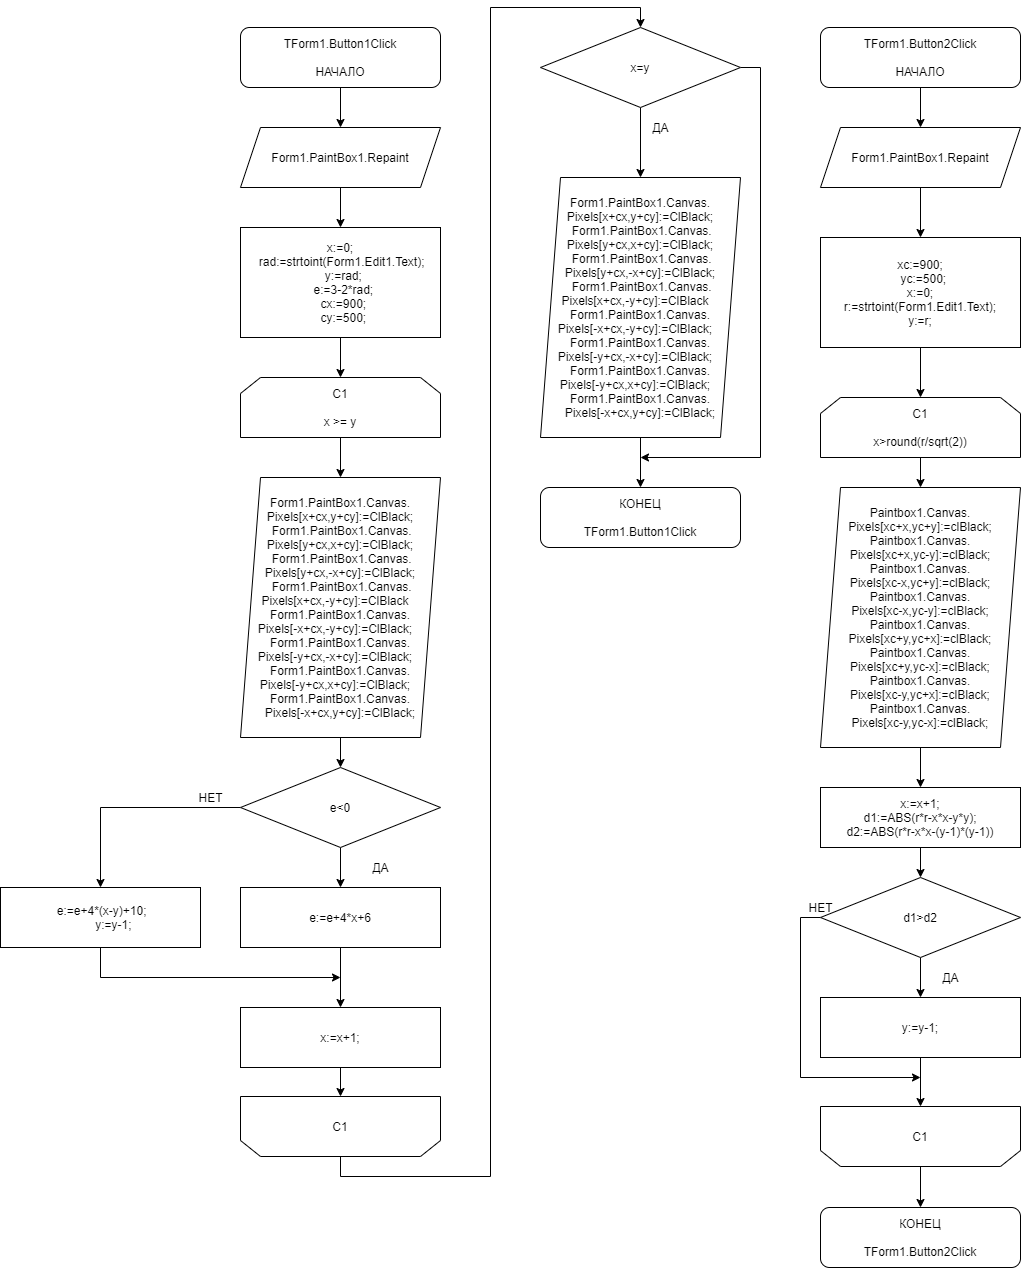

The diagram above was exported from draw.io. Its source (the exported page's mxGraphModel, read from the mxfile embedded in the PNG):
<mxGraphModel dx="2031" dy="1007" grid="1" gridSize="10" guides="1" tooltips="1" connect="1" arrows="1" fold="1" page="1" pageScale="1" pageWidth="1169" pageHeight="1654" math="0" shadow="0">
  <root>
    <mxCell id="0" />
    <mxCell id="1" parent="0" />
    <mxCell id="rejg59NlHHY30TGctQwT-3" style="edgeStyle=orthogonalEdgeStyle;rounded=0;orthogonalLoop=1;jettySize=auto;html=1;exitX=0.5;exitY=1;exitDx=0;exitDy=0;entryX=0.5;entryY=0;entryDx=0;entryDy=0;" edge="1" parent="1" source="rejg59NlHHY30TGctQwT-1" target="rejg59NlHHY30TGctQwT-2">
      <mxGeometry relative="1" as="geometry" />
    </mxCell>
    <mxCell id="rejg59NlHHY30TGctQwT-1" value="TForm1.Button1Click&lt;br&gt;&lt;br&gt;НАЧАЛО" style="rounded=1;whiteSpace=wrap;html=1;" vertex="1" parent="1">
      <mxGeometry x="270" y="70" width="200" height="60" as="geometry" />
    </mxCell>
    <mxCell id="rejg59NlHHY30TGctQwT-5" style="edgeStyle=orthogonalEdgeStyle;rounded=0;orthogonalLoop=1;jettySize=auto;html=1;exitX=0.5;exitY=1;exitDx=0;exitDy=0;entryX=0.5;entryY=0;entryDx=0;entryDy=0;" edge="1" parent="1" source="rejg59NlHHY30TGctQwT-2" target="rejg59NlHHY30TGctQwT-4">
      <mxGeometry relative="1" as="geometry" />
    </mxCell>
    <mxCell id="rejg59NlHHY30TGctQwT-2" value="Form1.PaintBox1.Repaint" style="shape=parallelogram;perimeter=parallelogramPerimeter;whiteSpace=wrap;html=1;fixedSize=1;" vertex="1" parent="1">
      <mxGeometry x="270" y="170" width="200" height="60" as="geometry" />
    </mxCell>
    <mxCell id="rejg59NlHHY30TGctQwT-7" style="edgeStyle=orthogonalEdgeStyle;rounded=0;orthogonalLoop=1;jettySize=auto;html=1;exitX=0.5;exitY=1;exitDx=0;exitDy=0;entryX=0.5;entryY=0;entryDx=0;entryDy=0;" edge="1" parent="1" source="rejg59NlHHY30TGctQwT-4" target="rejg59NlHHY30TGctQwT-6">
      <mxGeometry relative="1" as="geometry" />
    </mxCell>
    <mxCell id="rejg59NlHHY30TGctQwT-4" value="&lt;div&gt;x:=0;&lt;/div&gt;&lt;div&gt;&amp;nbsp;rad:=strtoint(Form1.Edit1.&lt;span&gt;Text);&lt;/span&gt;&lt;/div&gt;&lt;div&gt;&amp;nbsp; y:=rad;&lt;/div&gt;&lt;div&gt;&amp;nbsp; e:=3-2*rad;&lt;/div&gt;&lt;div&gt;&amp;nbsp; cx:=900;&lt;/div&gt;&lt;div&gt;&amp;nbsp; cy:=500;&lt;/div&gt;" style="rounded=0;whiteSpace=wrap;html=1;" vertex="1" parent="1">
      <mxGeometry x="270" y="270" width="200" height="110" as="geometry" />
    </mxCell>
    <mxCell id="rejg59NlHHY30TGctQwT-9" style="edgeStyle=orthogonalEdgeStyle;rounded=0;orthogonalLoop=1;jettySize=auto;html=1;exitX=0.5;exitY=1;exitDx=0;exitDy=0;entryX=0.5;entryY=0;entryDx=0;entryDy=0;" edge="1" parent="1" source="rejg59NlHHY30TGctQwT-6" target="rejg59NlHHY30TGctQwT-8">
      <mxGeometry relative="1" as="geometry" />
    </mxCell>
    <mxCell id="rejg59NlHHY30TGctQwT-6" value="С1&lt;br&gt;&lt;br&gt;х &amp;gt;= y" style="shape=loopLimit;whiteSpace=wrap;html=1;" vertex="1" parent="1">
      <mxGeometry x="270" y="420" width="200" height="60" as="geometry" />
    </mxCell>
    <mxCell id="rejg59NlHHY30TGctQwT-11" style="edgeStyle=orthogonalEdgeStyle;rounded=0;orthogonalLoop=1;jettySize=auto;html=1;exitX=0.5;exitY=1;exitDx=0;exitDy=0;entryX=0.5;entryY=0;entryDx=0;entryDy=0;" edge="1" parent="1" source="rejg59NlHHY30TGctQwT-8" target="rejg59NlHHY30TGctQwT-10">
      <mxGeometry relative="1" as="geometry" />
    </mxCell>
    <mxCell id="rejg59NlHHY30TGctQwT-8" value="&lt;div&gt;Form1.PaintBox1.Canvas.&lt;/div&gt;&lt;div&gt;Pixels[x+cx,y+cy]:=ClBlack;&lt;/div&gt;&lt;div&gt;&amp;nbsp;Form1.PaintBox1.Canvas.&lt;/div&gt;&lt;div&gt;Pixels[y+cx,x+cy]:=ClBlack;&lt;/div&gt;&lt;div&gt;&amp;nbsp;Form1.PaintBox1.Canvas.&lt;/div&gt;&lt;div&gt;Pixels[y+cx,-x+cy]:=ClBlack;&lt;/div&gt;&lt;div&gt;&amp;nbsp;Form1.PaintBox1.Canvas.&lt;/div&gt;&lt;div&gt;Pixels[x+cx,-y+cy]:=ClBlack&lt;span&gt;&amp;nbsp; &amp;nbsp; Form1.PaintBox1.Canvas.&lt;/span&gt;&lt;/div&gt;&lt;div&gt;&lt;span&gt;Pixels[-x+cx,-y+cy]:=ClBlack;&lt;/span&gt;&lt;span&gt;&amp;nbsp; &amp;nbsp; Form1.PaintBox1.Canvas.&lt;/span&gt;&lt;/div&gt;&lt;div&gt;&lt;span&gt;Pixels[-y+cx,-x+cy]:=ClBlack;&lt;/span&gt;&lt;span&gt;&amp;nbsp; &amp;nbsp; Form1.PaintBox1.Canvas.&lt;/span&gt;&lt;/div&gt;&lt;div&gt;&lt;span&gt;Pixels[-y+cx,x+cy]:=ClBlack;&lt;/span&gt;&lt;span&gt;&amp;nbsp; &amp;nbsp; Form1.PaintBox1.Canvas.&lt;/span&gt;&lt;/div&gt;&lt;div&gt;&lt;span&gt;Pixels[-x+cx,y+cy]:=ClBlack;&lt;/span&gt;&lt;/div&gt;" style="shape=parallelogram;perimeter=parallelogramPerimeter;whiteSpace=wrap;html=1;fixedSize=1;" vertex="1" parent="1">
      <mxGeometry x="270" y="520" width="200" height="260" as="geometry" />
    </mxCell>
    <mxCell id="rejg59NlHHY30TGctQwT-13" style="edgeStyle=orthogonalEdgeStyle;rounded=0;orthogonalLoop=1;jettySize=auto;html=1;exitX=0.5;exitY=1;exitDx=0;exitDy=0;entryX=0.5;entryY=0;entryDx=0;entryDy=0;" edge="1" parent="1" source="rejg59NlHHY30TGctQwT-10" target="rejg59NlHHY30TGctQwT-12">
      <mxGeometry relative="1" as="geometry" />
    </mxCell>
    <mxCell id="rejg59NlHHY30TGctQwT-16" style="edgeStyle=orthogonalEdgeStyle;rounded=0;orthogonalLoop=1;jettySize=auto;html=1;exitX=0;exitY=0.5;exitDx=0;exitDy=0;entryX=0.5;entryY=0;entryDx=0;entryDy=0;" edge="1" parent="1" source="rejg59NlHHY30TGctQwT-10" target="rejg59NlHHY30TGctQwT-15">
      <mxGeometry relative="1" as="geometry" />
    </mxCell>
    <mxCell id="rejg59NlHHY30TGctQwT-10" value="e&amp;lt;0" style="rhombus;whiteSpace=wrap;html=1;" vertex="1" parent="1">
      <mxGeometry x="270" y="810" width="200" height="80" as="geometry" />
    </mxCell>
    <mxCell id="rejg59NlHHY30TGctQwT-19" style="edgeStyle=orthogonalEdgeStyle;rounded=0;orthogonalLoop=1;jettySize=auto;html=1;exitX=0.5;exitY=1;exitDx=0;exitDy=0;entryX=0.5;entryY=0;entryDx=0;entryDy=0;" edge="1" parent="1" source="rejg59NlHHY30TGctQwT-12" target="rejg59NlHHY30TGctQwT-18">
      <mxGeometry relative="1" as="geometry" />
    </mxCell>
    <mxCell id="rejg59NlHHY30TGctQwT-12" value="e:=e+4*x+6" style="rounded=0;whiteSpace=wrap;html=1;" vertex="1" parent="1">
      <mxGeometry x="270" y="930" width="200" height="60" as="geometry" />
    </mxCell>
    <mxCell id="rejg59NlHHY30TGctQwT-14" value="ДА" style="text;html=1;align=center;verticalAlign=middle;resizable=0;points=[];autosize=1;strokeColor=none;fillColor=none;" vertex="1" parent="1">
      <mxGeometry x="395" y="900" width="30" height="20" as="geometry" />
    </mxCell>
    <mxCell id="rejg59NlHHY30TGctQwT-20" style="edgeStyle=orthogonalEdgeStyle;rounded=0;orthogonalLoop=1;jettySize=auto;html=1;exitX=0.5;exitY=1;exitDx=0;exitDy=0;" edge="1" parent="1" source="rejg59NlHHY30TGctQwT-15">
      <mxGeometry relative="1" as="geometry">
        <mxPoint x="370" y="1020" as="targetPoint" />
        <Array as="points">
          <mxPoint x="130" y="1020" />
        </Array>
      </mxGeometry>
    </mxCell>
    <mxCell id="rejg59NlHHY30TGctQwT-15" value="&lt;div&gt;&amp;nbsp;e:=e+4*(x-y)+10;&lt;/div&gt;&lt;div&gt;&amp;nbsp; &amp;nbsp; &amp;nbsp; &amp;nbsp; y:=y-1;&lt;/div&gt;" style="rounded=0;whiteSpace=wrap;html=1;" vertex="1" parent="1">
      <mxGeometry x="30" y="930" width="200" height="60" as="geometry" />
    </mxCell>
    <mxCell id="rejg59NlHHY30TGctQwT-17" value="НЕТ" style="text;html=1;align=center;verticalAlign=middle;resizable=0;points=[];autosize=1;strokeColor=none;fillColor=none;" vertex="1" parent="1">
      <mxGeometry x="220" y="830" width="40" height="20" as="geometry" />
    </mxCell>
    <mxCell id="rejg59NlHHY30TGctQwT-22" style="edgeStyle=orthogonalEdgeStyle;rounded=0;orthogonalLoop=1;jettySize=auto;html=1;exitX=0.5;exitY=1;exitDx=0;exitDy=0;entryX=0.5;entryY=1;entryDx=0;entryDy=0;" edge="1" parent="1" source="rejg59NlHHY30TGctQwT-18" target="rejg59NlHHY30TGctQwT-21">
      <mxGeometry relative="1" as="geometry" />
    </mxCell>
    <mxCell id="rejg59NlHHY30TGctQwT-18" value="x:=x+1;" style="rounded=0;whiteSpace=wrap;html=1;" vertex="1" parent="1">
      <mxGeometry x="270" y="1050" width="200" height="60" as="geometry" />
    </mxCell>
    <mxCell id="rejg59NlHHY30TGctQwT-24" style="edgeStyle=orthogonalEdgeStyle;rounded=0;orthogonalLoop=1;jettySize=auto;html=1;exitX=0.5;exitY=0;exitDx=0;exitDy=0;entryX=0.5;entryY=0;entryDx=0;entryDy=0;" edge="1" parent="1" source="rejg59NlHHY30TGctQwT-21" target="rejg59NlHHY30TGctQwT-23">
      <mxGeometry relative="1" as="geometry" />
    </mxCell>
    <mxCell id="rejg59NlHHY30TGctQwT-21" value="С1" style="shape=loopLimit;whiteSpace=wrap;html=1;direction=west;" vertex="1" parent="1">
      <mxGeometry x="270" y="1139" width="200" height="60" as="geometry" />
    </mxCell>
    <mxCell id="rejg59NlHHY30TGctQwT-27" style="edgeStyle=orthogonalEdgeStyle;rounded=0;orthogonalLoop=1;jettySize=auto;html=1;exitX=0.5;exitY=1;exitDx=0;exitDy=0;entryX=0.5;entryY=0;entryDx=0;entryDy=0;" edge="1" parent="1" source="rejg59NlHHY30TGctQwT-23" target="rejg59NlHHY30TGctQwT-25">
      <mxGeometry relative="1" as="geometry" />
    </mxCell>
    <mxCell id="rejg59NlHHY30TGctQwT-31" style="edgeStyle=orthogonalEdgeStyle;rounded=0;orthogonalLoop=1;jettySize=auto;html=1;exitX=1;exitY=0.5;exitDx=0;exitDy=0;" edge="1" parent="1" source="rejg59NlHHY30TGctQwT-23">
      <mxGeometry relative="1" as="geometry">
        <mxPoint x="670" y="500" as="targetPoint" />
        <Array as="points">
          <mxPoint x="790" y="110" />
          <mxPoint x="790" y="500" />
        </Array>
      </mxGeometry>
    </mxCell>
    <mxCell id="rejg59NlHHY30TGctQwT-23" value="x=y" style="rhombus;whiteSpace=wrap;html=1;" vertex="1" parent="1">
      <mxGeometry x="570" y="70" width="200" height="80" as="geometry" />
    </mxCell>
    <mxCell id="rejg59NlHHY30TGctQwT-29" style="edgeStyle=orthogonalEdgeStyle;rounded=0;orthogonalLoop=1;jettySize=auto;html=1;exitX=0.5;exitY=1;exitDx=0;exitDy=0;entryX=0.5;entryY=0;entryDx=0;entryDy=0;" edge="1" parent="1" source="rejg59NlHHY30TGctQwT-25" target="rejg59NlHHY30TGctQwT-28">
      <mxGeometry relative="1" as="geometry" />
    </mxCell>
    <mxCell id="rejg59NlHHY30TGctQwT-25" value="&lt;div&gt;Form1.PaintBox1.Canvas.&lt;/div&gt;&lt;div&gt;Pixels[x+cx,y+cy]:=ClBlack;&lt;/div&gt;&lt;div&gt;&amp;nbsp;Form1.PaintBox1.Canvas.&lt;/div&gt;&lt;div&gt;Pixels[y+cx,x+cy]:=ClBlack;&lt;/div&gt;&lt;div&gt;&amp;nbsp;Form1.PaintBox1.Canvas.&lt;/div&gt;&lt;div&gt;Pixels[y+cx,-x+cy]:=ClBlack;&lt;/div&gt;&lt;div&gt;&amp;nbsp;Form1.PaintBox1.Canvas.&lt;/div&gt;&lt;div&gt;Pixels[x+cx,-y+cy]:=ClBlack&lt;span&gt;&amp;nbsp; &amp;nbsp; Form1.PaintBox1.Canvas.&lt;/span&gt;&lt;/div&gt;&lt;div&gt;&lt;span&gt;Pixels[-x+cx,-y+cy]:=ClBlack;&lt;/span&gt;&lt;span&gt;&amp;nbsp; &amp;nbsp; Form1.PaintBox1.Canvas.&lt;/span&gt;&lt;/div&gt;&lt;div&gt;&lt;span&gt;Pixels[-y+cx,-x+cy]:=ClBlack;&lt;/span&gt;&lt;span&gt;&amp;nbsp; &amp;nbsp; Form1.PaintBox1.Canvas.&lt;/span&gt;&lt;/div&gt;&lt;div&gt;&lt;span&gt;Pixels[-y+cx,x+cy]:=ClBlack;&lt;/span&gt;&lt;span&gt;&amp;nbsp; &amp;nbsp; Form1.PaintBox1.Canvas.&lt;/span&gt;&lt;/div&gt;&lt;div&gt;&lt;span&gt;Pixels[-x+cx,y+cy]:=ClBlack;&lt;/span&gt;&lt;/div&gt;" style="shape=parallelogram;perimeter=parallelogramPerimeter;whiteSpace=wrap;html=1;fixedSize=1;" vertex="1" parent="1">
      <mxGeometry x="570" y="220" width="200" height="260" as="geometry" />
    </mxCell>
    <mxCell id="rejg59NlHHY30TGctQwT-28" value="КОНЕЦ&lt;br&gt;&lt;br&gt;TForm1.Button1Click" style="rounded=1;whiteSpace=wrap;html=1;" vertex="1" parent="1">
      <mxGeometry x="570" y="530" width="200" height="60" as="geometry" />
    </mxCell>
    <mxCell id="rejg59NlHHY30TGctQwT-30" value="ДА" style="text;html=1;align=center;verticalAlign=middle;resizable=0;points=[];autosize=1;strokeColor=none;fillColor=none;" vertex="1" parent="1">
      <mxGeometry x="675" y="160" width="30" height="20" as="geometry" />
    </mxCell>
    <mxCell id="rejg59NlHHY30TGctQwT-32" style="edgeStyle=orthogonalEdgeStyle;rounded=0;orthogonalLoop=1;jettySize=auto;html=1;exitX=0.5;exitY=1;exitDx=0;exitDy=0;entryX=0.5;entryY=0;entryDx=0;entryDy=0;" edge="1" parent="1" source="rejg59NlHHY30TGctQwT-33" target="rejg59NlHHY30TGctQwT-34">
      <mxGeometry relative="1" as="geometry" />
    </mxCell>
    <mxCell id="rejg59NlHHY30TGctQwT-33" value="TForm1.Button2Click&lt;br&gt;&lt;br&gt;НАЧАЛО" style="rounded=1;whiteSpace=wrap;html=1;" vertex="1" parent="1">
      <mxGeometry x="850" y="70" width="200" height="60" as="geometry" />
    </mxCell>
    <mxCell id="rejg59NlHHY30TGctQwT-36" style="edgeStyle=orthogonalEdgeStyle;rounded=0;orthogonalLoop=1;jettySize=auto;html=1;exitX=0.5;exitY=1;exitDx=0;exitDy=0;entryX=0.5;entryY=0;entryDx=0;entryDy=0;" edge="1" parent="1" source="rejg59NlHHY30TGctQwT-34" target="rejg59NlHHY30TGctQwT-35">
      <mxGeometry relative="1" as="geometry" />
    </mxCell>
    <mxCell id="rejg59NlHHY30TGctQwT-34" value="Form1.PaintBox1.Repaint" style="shape=parallelogram;perimeter=parallelogramPerimeter;whiteSpace=wrap;html=1;fixedSize=1;" vertex="1" parent="1">
      <mxGeometry x="850" y="170" width="200" height="60" as="geometry" />
    </mxCell>
    <mxCell id="rejg59NlHHY30TGctQwT-38" style="edgeStyle=orthogonalEdgeStyle;rounded=0;orthogonalLoop=1;jettySize=auto;html=1;exitX=0.5;exitY=1;exitDx=0;exitDy=0;entryX=0.5;entryY=0;entryDx=0;entryDy=0;" edge="1" parent="1" source="rejg59NlHHY30TGctQwT-35" target="rejg59NlHHY30TGctQwT-37">
      <mxGeometry relative="1" as="geometry" />
    </mxCell>
    <mxCell id="rejg59NlHHY30TGctQwT-35" value="&lt;div&gt;xc:=900;&lt;/div&gt;&lt;div&gt;&amp;nbsp; yc:=500;&lt;/div&gt;&lt;div&gt;x:=0;&lt;/div&gt;&lt;div&gt;r:=strtoint(Form1.Edit1.Text);&lt;/div&gt;&lt;div&gt;y:=r;&lt;/div&gt;" style="rounded=0;whiteSpace=wrap;html=1;" vertex="1" parent="1">
      <mxGeometry x="850" y="280" width="200" height="110" as="geometry" />
    </mxCell>
    <mxCell id="rejg59NlHHY30TGctQwT-40" style="edgeStyle=orthogonalEdgeStyle;rounded=0;orthogonalLoop=1;jettySize=auto;html=1;exitX=0.5;exitY=1;exitDx=0;exitDy=0;entryX=0.5;entryY=0;entryDx=0;entryDy=0;" edge="1" parent="1" source="rejg59NlHHY30TGctQwT-37" target="rejg59NlHHY30TGctQwT-39">
      <mxGeometry relative="1" as="geometry" />
    </mxCell>
    <mxCell id="rejg59NlHHY30TGctQwT-37" value="С1&lt;br&gt;&lt;br&gt;x&amp;gt;round(r/sqrt(2))" style="shape=loopLimit;whiteSpace=wrap;html=1;" vertex="1" parent="1">
      <mxGeometry x="850" y="440" width="200" height="60" as="geometry" />
    </mxCell>
    <mxCell id="rejg59NlHHY30TGctQwT-42" style="edgeStyle=orthogonalEdgeStyle;rounded=0;orthogonalLoop=1;jettySize=auto;html=1;exitX=0.5;exitY=1;exitDx=0;exitDy=0;entryX=0.5;entryY=0;entryDx=0;entryDy=0;" edge="1" parent="1" source="rejg59NlHHY30TGctQwT-39">
      <mxGeometry relative="1" as="geometry">
        <mxPoint x="950" y="830" as="targetPoint" />
      </mxGeometry>
    </mxCell>
    <mxCell id="rejg59NlHHY30TGctQwT-39" value="&lt;div&gt;Paintbox1.Canvas.&lt;/div&gt;&lt;div&gt;Pixels[xc+x,yc+y]:=clBlack;&lt;/div&gt;&lt;div&gt;Paintbox1.Canvas.&lt;/div&gt;&lt;div&gt;Pixels[xc+x,yc-y]:=clBlack;&lt;/div&gt;&lt;div&gt;Paintbox1.Canvas.&lt;/div&gt;&lt;div&gt;Pixels[xc-x,yc+y]:=clBlack;&lt;/div&gt;&lt;div&gt;Paintbox1.Canvas.&lt;/div&gt;&lt;div&gt;Pixels[xc-x,yc-y]:=clBlack;&lt;/div&gt;&lt;div&gt;Paintbox1.Canvas.&lt;/div&gt;&lt;div&gt;Pixels[xc+y,yc+x]:=clBlack;&lt;/div&gt;&lt;div&gt;Paintbox1.Canvas.&lt;/div&gt;&lt;div&gt;Pixels[xc+y,yc-x]:=clBlack;&lt;/div&gt;&lt;div&gt;Paintbox1.Canvas.&lt;/div&gt;&lt;div&gt;Pixels[xc-y,yc+x]:=clBlack;&lt;/div&gt;&lt;div&gt;Paintbox1.Canvas.&lt;/div&gt;&lt;div&gt;Pixels[xc-y,yc-x]:=clBlack;&lt;/div&gt;" style="shape=parallelogram;perimeter=parallelogramPerimeter;whiteSpace=wrap;html=1;fixedSize=1;" vertex="1" parent="1">
      <mxGeometry x="850" y="530" width="200" height="260" as="geometry" />
    </mxCell>
    <mxCell id="rejg59NlHHY30TGctQwT-55" style="edgeStyle=orthogonalEdgeStyle;rounded=0;orthogonalLoop=1;jettySize=auto;html=1;exitX=0.5;exitY=1;exitDx=0;exitDy=0;entryX=0.5;entryY=0;entryDx=0;entryDy=0;" edge="1" parent="1" source="rejg59NlHHY30TGctQwT-48" target="rejg59NlHHY30TGctQwT-54">
      <mxGeometry relative="1" as="geometry" />
    </mxCell>
    <mxCell id="rejg59NlHHY30TGctQwT-48" value="x:=x+1;&lt;br&gt;&lt;div&gt;d1:=ABS(r*r-x*x-y*y);&lt;/div&gt;&lt;div&gt;d2:=ABS(r*r-x*x-(y-1)*(y-1))&lt;/div&gt;" style="rounded=0;whiteSpace=wrap;html=1;" vertex="1" parent="1">
      <mxGeometry x="850" y="830" width="200" height="60" as="geometry" />
    </mxCell>
    <mxCell id="rejg59NlHHY30TGctQwT-63" style="edgeStyle=orthogonalEdgeStyle;rounded=0;orthogonalLoop=1;jettySize=auto;html=1;exitX=0.5;exitY=0;exitDx=0;exitDy=0;entryX=0.5;entryY=0;entryDx=0;entryDy=0;" edge="1" parent="1" source="rejg59NlHHY30TGctQwT-49" target="rejg59NlHHY30TGctQwT-62">
      <mxGeometry relative="1" as="geometry" />
    </mxCell>
    <mxCell id="rejg59NlHHY30TGctQwT-49" value="С1" style="shape=loopLimit;whiteSpace=wrap;html=1;direction=west;" vertex="1" parent="1">
      <mxGeometry x="850" y="1149" width="200" height="60" as="geometry" />
    </mxCell>
    <mxCell id="rejg59NlHHY30TGctQwT-57" style="edgeStyle=orthogonalEdgeStyle;rounded=0;orthogonalLoop=1;jettySize=auto;html=1;exitX=0.5;exitY=1;exitDx=0;exitDy=0;entryX=0.5;entryY=0;entryDx=0;entryDy=0;" edge="1" parent="1" source="rejg59NlHHY30TGctQwT-54" target="rejg59NlHHY30TGctQwT-56">
      <mxGeometry relative="1" as="geometry" />
    </mxCell>
    <mxCell id="rejg59NlHHY30TGctQwT-60" style="edgeStyle=orthogonalEdgeStyle;rounded=0;orthogonalLoop=1;jettySize=auto;html=1;exitX=0;exitY=0.5;exitDx=0;exitDy=0;" edge="1" parent="1" source="rejg59NlHHY30TGctQwT-54">
      <mxGeometry relative="1" as="geometry">
        <mxPoint x="950" y="1120" as="targetPoint" />
        <Array as="points">
          <mxPoint x="830" y="960" />
          <mxPoint x="830" y="1120" />
        </Array>
      </mxGeometry>
    </mxCell>
    <mxCell id="rejg59NlHHY30TGctQwT-54" value="d1&amp;gt;d2" style="rhombus;whiteSpace=wrap;html=1;" vertex="1" parent="1">
      <mxGeometry x="850" y="920" width="200" height="80" as="geometry" />
    </mxCell>
    <mxCell id="rejg59NlHHY30TGctQwT-58" style="edgeStyle=orthogonalEdgeStyle;rounded=0;orthogonalLoop=1;jettySize=auto;html=1;exitX=0.5;exitY=1;exitDx=0;exitDy=0;entryX=0.5;entryY=1;entryDx=0;entryDy=0;" edge="1" parent="1" source="rejg59NlHHY30TGctQwT-56" target="rejg59NlHHY30TGctQwT-49">
      <mxGeometry relative="1" as="geometry" />
    </mxCell>
    <mxCell id="rejg59NlHHY30TGctQwT-56" value="y:=y-1;" style="rounded=0;whiteSpace=wrap;html=1;" vertex="1" parent="1">
      <mxGeometry x="850" y="1040" width="200" height="60" as="geometry" />
    </mxCell>
    <mxCell id="rejg59NlHHY30TGctQwT-59" value="ДА" style="text;html=1;align=center;verticalAlign=middle;resizable=0;points=[];autosize=1;strokeColor=none;fillColor=none;" vertex="1" parent="1">
      <mxGeometry x="965" y="1010" width="30" height="20" as="geometry" />
    </mxCell>
    <mxCell id="rejg59NlHHY30TGctQwT-61" value="НЕТ" style="text;html=1;align=center;verticalAlign=middle;resizable=0;points=[];autosize=1;strokeColor=none;fillColor=none;" vertex="1" parent="1">
      <mxGeometry x="830" y="940" width="40" height="20" as="geometry" />
    </mxCell>
    <mxCell id="rejg59NlHHY30TGctQwT-62" value="КОНЕЦ&lt;br&gt;&lt;br&gt;TForm1.Button2Click" style="rounded=1;whiteSpace=wrap;html=1;" vertex="1" parent="1">
      <mxGeometry x="850" y="1250" width="200" height="60" as="geometry" />
    </mxCell>
  </root>
</mxGraphModel>